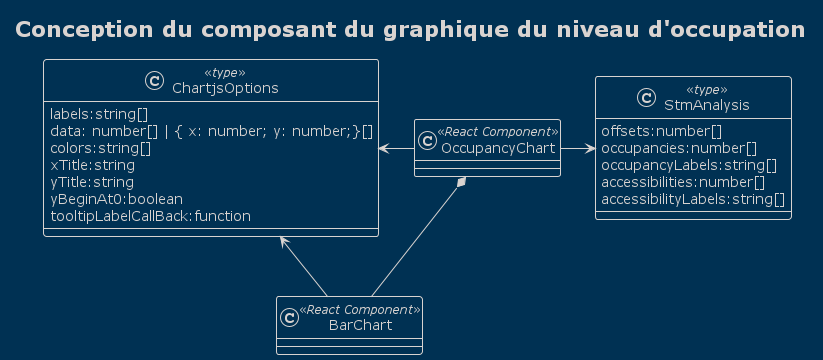

The diagram above was rendered by PlantUML. Its source (embedded in the PNG):
@startuml occupancy-design

title Conception du composant du graphique du niveau d'occupation
skinparam classAttributeIconSize 0
!theme blueprint

class OccupancyChart<<React Component>>{
}

class BarChart<<React Component>>{
}

class StmAnalysis<<type>> {
    offsets:number[]
    occupancies:number[]
    occupancyLabels:string[]
    accessibilities:number[]
    accessibilityLabels:string[]
}

class ChartjsOptions<<type>> {
    labels:string[]
    data: number[] | { x: number; y: number;}[]
    colors:string[]
    xTitle:string
    yTitle:string
    yBeginAt0:boolean
    tooltipLabelCallBack:function
}

OccupancyChart *-- BarChart
OccupancyChart -right-> StmAnalysis
OccupancyChart -left-> ChartjsOptions
BarChart --> ChartjsOptions

@enduml